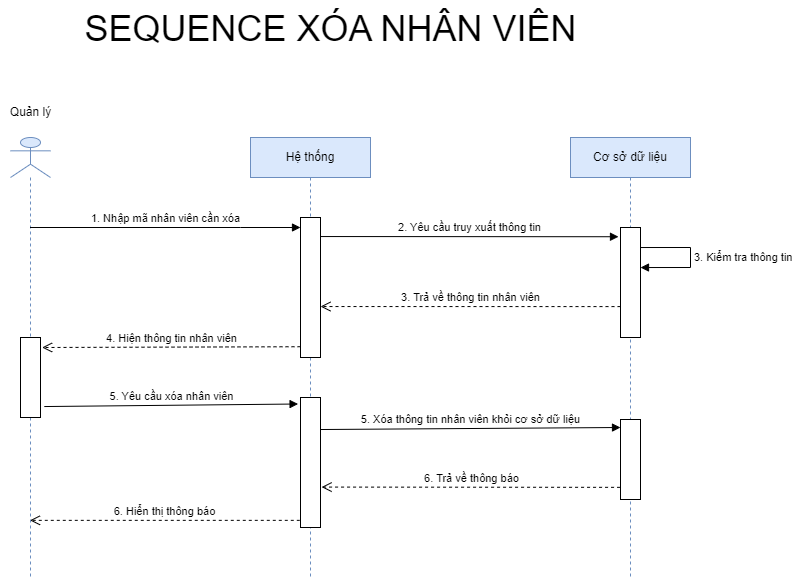

The diagram above was exported from draw.io. Its source (the exported page's mxGraphModel, read from the mxfile embedded in the PNG):
<mxGraphModel dx="1821" dy="1142" grid="0" gridSize="10" guides="1" tooltips="1" connect="1" arrows="1" fold="1" page="0" pageScale="1" pageWidth="827" pageHeight="1169" math="0" shadow="0">
  <root>
    <mxCell id="0" />
    <mxCell id="1" parent="0" />
    <mxCell id="h5x7EQyTNMVLdY5duGqD-1" value="&lt;font style=&quot;font-size: 36px;&quot;&gt;SEQUENCE XÓA NHÂN VIÊN&lt;/font&gt;" style="text;html=1;align=center;verticalAlign=middle;resizable=0;points=[];autosize=1;strokeColor=none;fillColor=none;" vertex="1" parent="1">
      <mxGeometry x="-215" y="-257" width="510" height="55" as="geometry" />
    </mxCell>
    <mxCell id="h5x7EQyTNMVLdY5duGqD-2" value="" style="shape=umlLifeline;participant=umlActor;perimeter=lifelinePerimeter;whiteSpace=wrap;html=1;container=1;collapsible=0;recursiveResize=0;verticalAlign=top;spacingTop=36;outlineConnect=0;fillColor=#dae8fc;strokeColor=#6c8ebf;" vertex="1" parent="1">
      <mxGeometry x="-280" y="-120" width="40" height="440" as="geometry" />
    </mxCell>
    <mxCell id="h5x7EQyTNMVLdY5duGqD-3" value="" style="html=1;points=[];perimeter=orthogonalPerimeter;" vertex="1" parent="h5x7EQyTNMVLdY5duGqD-2">
      <mxGeometry x="10" y="200" width="20" height="80" as="geometry" />
    </mxCell>
    <mxCell id="h5x7EQyTNMVLdY5duGqD-4" value="Hệ thống" style="shape=umlLifeline;perimeter=lifelinePerimeter;whiteSpace=wrap;html=1;container=1;collapsible=0;recursiveResize=0;outlineConnect=0;fillColor=#dae8fc;strokeColor=#6c8ebf;" vertex="1" parent="1">
      <mxGeometry x="-40" y="-120" width="120" height="440" as="geometry" />
    </mxCell>
    <mxCell id="h5x7EQyTNMVLdY5duGqD-5" value="" style="html=1;points=[];perimeter=orthogonalPerimeter;" vertex="1" parent="h5x7EQyTNMVLdY5duGqD-4">
      <mxGeometry x="50" y="80" width="20" height="140" as="geometry" />
    </mxCell>
    <mxCell id="h5x7EQyTNMVLdY5duGqD-6" value="" style="html=1;points=[];perimeter=orthogonalPerimeter;" vertex="1" parent="h5x7EQyTNMVLdY5duGqD-4">
      <mxGeometry x="50" y="260" width="20" height="130" as="geometry" />
    </mxCell>
    <mxCell id="h5x7EQyTNMVLdY5duGqD-7" value="Cơ sở dữ liệu" style="shape=umlLifeline;perimeter=lifelinePerimeter;whiteSpace=wrap;html=1;container=1;collapsible=0;recursiveResize=0;outlineConnect=0;fillColor=#dae8fc;strokeColor=#6c8ebf;" vertex="1" parent="1">
      <mxGeometry x="280" y="-120" width="120" height="440" as="geometry" />
    </mxCell>
    <mxCell id="h5x7EQyTNMVLdY5duGqD-8" value="" style="html=1;points=[];perimeter=orthogonalPerimeter;" vertex="1" parent="h5x7EQyTNMVLdY5duGqD-7">
      <mxGeometry x="50" y="282" width="20" height="80" as="geometry" />
    </mxCell>
    <mxCell id="h5x7EQyTNMVLdY5duGqD-9" value="5. Xóa thông tin nhân viên khỏi cơ sở dữ liệu" style="html=1;verticalAlign=bottom;endArrow=block;entryX=0;entryY=0;rounded=0;exitX=1;exitY=0.389;exitDx=0;exitDy=0;exitPerimeter=0;" edge="1" parent="h5x7EQyTNMVLdY5duGqD-7">
      <mxGeometry relative="1" as="geometry">
        <mxPoint x="-250" y="292.02" as="sourcePoint" />
        <mxPoint x="50" y="290" as="targetPoint" />
      </mxGeometry>
    </mxCell>
    <mxCell id="4Ad4Tdva0uWOo-TaQhUd-1" value="" style="html=1;points=[];perimeter=orthogonalPerimeter;" vertex="1" parent="h5x7EQyTNMVLdY5duGqD-7">
      <mxGeometry x="50" y="90" width="20" height="110" as="geometry" />
    </mxCell>
    <mxCell id="h6WNbfU0qY2wLulDvUb_-2" value="3. Kiểm tra thông tin" style="edgeStyle=orthogonalEdgeStyle;html=1;align=left;spacingLeft=2;endArrow=block;rounded=0;entryX=1;entryY=0.364;exitX=1;exitY=0.182;exitDx=0;exitDy=0;exitPerimeter=0;entryDx=0;entryDy=0;entryPerimeter=0;" edge="1" target="4Ad4Tdva0uWOo-TaQhUd-1" parent="h5x7EQyTNMVLdY5duGqD-7" source="4Ad4Tdva0uWOo-TaQhUd-1">
      <mxGeometry relative="1" as="geometry">
        <mxPoint x="80" y="110" as="sourcePoint" />
        <Array as="points">
          <mxPoint x="120" y="110" />
          <mxPoint x="120" y="130" />
        </Array>
        <mxPoint x="115" y="130" as="targetPoint" />
      </mxGeometry>
    </mxCell>
    <mxCell id="h5x7EQyTNMVLdY5duGqD-10" value="Quản lý" style="text;html=1;align=center;verticalAlign=middle;resizable=0;points=[];autosize=1;strokeColor=none;fillColor=none;" vertex="1" parent="1">
      <mxGeometry x="-290" y="-160" width="60" height="30" as="geometry" />
    </mxCell>
    <mxCell id="h5x7EQyTNMVLdY5duGqD-11" value="1. Nhập mã nhân viên cần xóa" style="html=1;verticalAlign=bottom;endArrow=block;rounded=0;" edge="1" parent="1" source="h5x7EQyTNMVLdY5duGqD-2" target="h5x7EQyTNMVLdY5duGqD-5">
      <mxGeometry width="80" relative="1" as="geometry">
        <mxPoint x="-210" y="-10" as="sourcePoint" />
        <mxPoint x="-130" y="-10" as="targetPoint" />
        <Array as="points">
          <mxPoint x="-50" y="-30" />
        </Array>
      </mxGeometry>
    </mxCell>
    <mxCell id="h5x7EQyTNMVLdY5duGqD-12" value="4. Hiện thông tin nhân viên" style="html=1;verticalAlign=bottom;endArrow=open;dashed=1;endSize=8;rounded=0;exitX=0;exitY=0.923;exitDx=0;exitDy=0;exitPerimeter=0;entryX=1.081;entryY=0.125;entryDx=0;entryDy=0;entryPerimeter=0;" edge="1" parent="1" source="h5x7EQyTNMVLdY5duGqD-5" target="h5x7EQyTNMVLdY5duGqD-3">
      <mxGeometry relative="1" as="geometry">
        <mxPoint y="89" as="sourcePoint" />
        <mxPoint x="-210" y="90" as="targetPoint" />
      </mxGeometry>
    </mxCell>
    <mxCell id="h5x7EQyTNMVLdY5duGqD-13" value="5. Yêu cầu xóa nhân viên" style="html=1;verticalAlign=bottom;endArrow=block;rounded=0;exitX=1.19;exitY=0.863;exitDx=0;exitDy=0;exitPerimeter=0;entryX=-0.121;entryY=0.05;entryDx=0;entryDy=0;entryPerimeter=0;" edge="1" parent="1" source="h5x7EQyTNMVLdY5duGqD-3" target="h5x7EQyTNMVLdY5duGqD-6">
      <mxGeometry relative="1" as="geometry">
        <mxPoint x="-230" y="150" as="sourcePoint" />
        <mxPoint y="149" as="targetPoint" />
      </mxGeometry>
    </mxCell>
    <mxCell id="h5x7EQyTNMVLdY5duGqD-14" value="6. Trả về thông báo" style="html=1;verticalAlign=bottom;endArrow=open;dashed=1;endSize=8;exitX=-0.022;exitY=0.848;rounded=0;exitDx=0;exitDy=0;exitPerimeter=0;entryX=1.055;entryY=0.689;entryDx=0;entryDy=0;entryPerimeter=0;" edge="1" parent="1" target="h5x7EQyTNMVLdY5duGqD-6" source="h5x7EQyTNMVLdY5duGqD-8">
      <mxGeometry relative="1" as="geometry">
        <mxPoint x="40" y="230" as="targetPoint" />
        <mxPoint x="330" y="233" as="sourcePoint" />
      </mxGeometry>
    </mxCell>
    <mxCell id="h5x7EQyTNMVLdY5duGqD-15" value="6. Hiển thị thông báo" style="html=1;verticalAlign=bottom;endArrow=open;dashed=1;endSize=8;rounded=0;exitX=-0.036;exitY=0.945;exitDx=0;exitDy=0;exitPerimeter=0;" edge="1" parent="1" source="h5x7EQyTNMVLdY5duGqD-6" target="h5x7EQyTNMVLdY5duGqD-2">
      <mxGeometry relative="1" as="geometry">
        <mxPoint x="-60" y="310" as="sourcePoint" />
        <mxPoint x="-260" y="310.1" as="targetPoint" />
      </mxGeometry>
    </mxCell>
    <mxCell id="4Ad4Tdva0uWOo-TaQhUd-3" value="3. Trả về thông tin nhân viên" style="html=1;verticalAlign=bottom;endArrow=open;dashed=1;endSize=8;rounded=0;entryX=1;entryY=0.636;entryDx=0;entryDy=0;entryPerimeter=0;exitX=0;exitY=0.719;exitDx=0;exitDy=0;exitPerimeter=0;" edge="1" source="4Ad4Tdva0uWOo-TaQhUd-1" parent="1" target="h5x7EQyTNMVLdY5duGqD-5">
      <mxGeometry relative="1" as="geometry">
        <mxPoint x="40" y="49" as="targetPoint" />
        <mxPoint x="320" y="49" as="sourcePoint" />
      </mxGeometry>
    </mxCell>
    <mxCell id="4Ad4Tdva0uWOo-TaQhUd-2" value="2. Yêu cầu truy xuất thông tin" style="html=1;verticalAlign=bottom;endArrow=block;rounded=0;exitX=1.011;exitY=0.136;exitDx=0;exitDy=0;exitPerimeter=0;entryX=-0.1;entryY=0.084;entryDx=0;entryDy=0;entryPerimeter=0;" edge="1" target="4Ad4Tdva0uWOo-TaQhUd-1" parent="1" source="h5x7EQyTNMVLdY5duGqD-5">
      <mxGeometry relative="1" as="geometry">
        <mxPoint x="260" y="-20" as="sourcePoint" />
        <mxPoint x="310" y="-20" as="targetPoint" />
      </mxGeometry>
    </mxCell>
  </root>
</mxGraphModel>